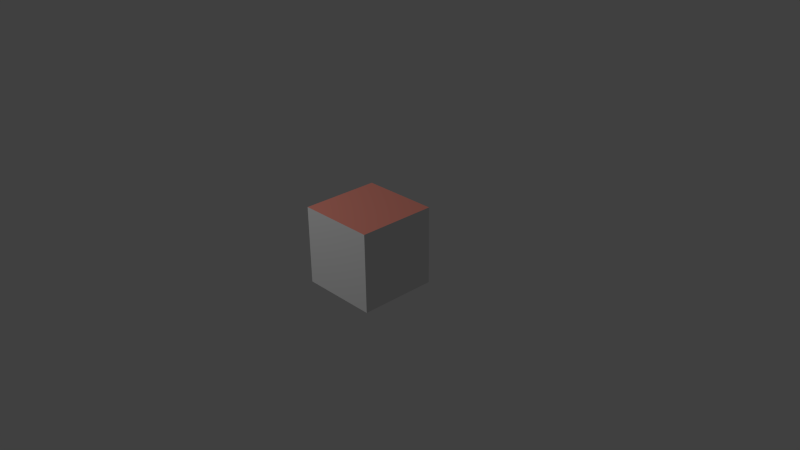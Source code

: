 # Source: box_side.blend  (saved by Blender 2.70.0; exported with 4.5.12 LTS)
import bpy
from mathutils import Matrix  # noqa: F401  (used for matrix-valued properties, if any)

bpy.ops.wm.read_factory_settings(use_empty=True)
scene = bpy.context.scene
scene.name = 'Scene'

# ---- collections
col_collection_1 = bpy.data.collections.new('Collection 1'); scene.collection.children.link(col_collection_1)

# ---- materials (node trees are filled in below, after node groups)
mat_top = bpy.data.materials.new('top')
mat_top.alpha_threshold = 0.0
mat_top.use_transparent_shadow = False
mat_top.diffuse_color = (0.8, 0.2764, 0.2152, 1.0)
mat_top.roughness = 0.5
mat_top.line_color = (0.0, 0.0, 0.0, 1.0)
mat_side = bpy.data.materials.new('side')
mat_side.alpha_threshold = 0.0
mat_side.use_transparent_shadow = False
mat_side.roughness = 0.5
mat_side.line_color = (0.0, 0.0, 0.0, 1.0)

# ---- material node trees

# ---- world
world_world = bpy.data.worlds.new('World'); scene.world = world_world
world_world.color = (0.05088, 0.05088, 0.05088)
world_world.use_sun_shadow = False
world_world.sun_shadow_jitter_overblur = 0.0
world_world.cycles.sampling_method = 'MANUAL'
world_world.cycles.sample_map_resolution = 256

# ---- cameras
cam_camera = bpy.data.cameras.new('Camera')
cam_camera.clip_end = 100.0
cam_camera.lens = 35.0
cam_camera.sensor_width = 32.0
cam_camera.sensor_height = 18.0
cam_camera.ortho_scale = 7.314
cam_camera.dof.focus_distance = 0.0
cam_camera.dof.aperture_fstop = 128.0

# ---- lights
light_lamp = bpy.data.lights.new('Lamp', 'POINT')
light_lamp.transmission_factor = 0.0
light_lamp.cutoff_distance = 30.0
light_lamp.energy = 386.0
light_lamp.shadow_buffer_clip_start = 1.001
light_lamp.shadow_soft_size = 0.1
light_lamp.shadow_maximum_resolution = 0.006
light_lamp.use_absolute_resolution = True
light_lamp.cycles.use_multiple_importance_sampling = False

# ---- meshes
me_cube = bpy.data.meshes.new('Cube')
me_cube.from_pydata([(1.0, -2.98e-08, 0.0), (1.0, -1.0, 0.0), (-1.192e-07, -1.0, 0.0), (1.788e-07, 1.192e-07, 0.0), (1.0, -2.682e-07, 1.0), (1.0, -1.0, 1.0), (-2.384e-07, -1.0, 1.0), (2.98e-08, 0.0, 1.0)], [], [(0, 1, 2, 3), (4, 7, 6, 5), (0, 4, 5, 1), (1, 5, 6, 2), (2, 6, 7, 3), (4, 0, 3, 7)])
me_cube.polygons.foreach_set('material_index', [0, 0, 1, 1, 1, 1])
_uv = me_cube.uv_layers.new(name='UVマップ')
_uv.uv.foreach_set('vector', [0.9999, 0.0001001, 0.9999, 0.9999, 9.998e-05, 0.9999, 0.0001002, 9.998e-05, 0.9999, 0.9999, 0.0001003, 0.9999, 9.998e-05, 0.0001003, 0.9999, 9.998e-05, 0.9999, 9.998e-05, 0.9999, 0.9999, 9.998e-05, 0.9999, 9.998e-05, 0.0001004, 0.9999, 9.998e-05, 0.9999, 0.9999, 0.0001001, 0.9999, 9.998e-05, 0.0001001, 0.9999, 9.948e-05, 0.9999, 0.9999, 0.0001005, 0.9999, 9.954e-05, 0.0001004, 0.0001007, 0.9999, 9.936e-05, 0.0001009, 0.9999, 9.924e-05, 0.9999, 0.9999])
me_cube.materials.append(mat_top)
me_cube.materials.append(mat_side)
me_cube.use_remesh_preserve_volume = False
me_cube.use_remesh_preserve_attributes = False
me_cube.use_mirror_vertex_groups = False
me_cube.update()

# ---- objects
ob_cube = bpy.data.objects.new('Cube', me_cube)
ob_lamp = bpy.data.objects.new('Lamp', light_lamp)
ob_camera = bpy.data.objects.new('Camera', cam_camera)

# ---- transforms, parenting, visibility, modifiers, constraints
ob_cube.location = (0.0, 0.0, 0.0)
ob_cube.lock_rotations_4d = False
ob_cube.empty_display_type = 'ARROWS'
ob_cube.lineart.crease_threshold = 0.0
ob_lamp.location = (-2.202, -4.353, 5.904)
ob_lamp.rotation_euler = (0.6503, 0.05522, 1.866)
ob_lamp.lock_rotations_4d = False
ob_lamp.empty_display_type = 'ARROWS'
ob_lamp.color = (0.0, 0.0, 0.0, 0.0)
ob_lamp.lineart.crease_threshold = 0.0
ob_camera.location = (7.481, -6.508, 5.344)
ob_camera.rotation_euler = (1.109, 0.01082, 0.8149)
ob_camera.lock_rotations_4d = False
ob_camera.empty_display_type = 'ARROWS'
ob_camera.color = (0.0, 0.0, 0.0, 0.0)
ob_camera.display_type = 'WIRE'
ob_camera.lineart.crease_threshold = 0.0

# ---- collection membership
col_collection_1.objects.link(ob_cube)
col_collection_1.objects.link(ob_lamp)
col_collection_1.objects.link(ob_camera)

# ---- scene / render settings (as saved in the file)
scene.camera = ob_camera
scene.frame_start = 1; scene.frame_end = 250; scene.frame_set(1)
scene.render.engine = 'BLENDER_EEVEE_NEXT'
scene.render.resolution_percentage = 50
scene.render.dither_intensity = 0.0
scene.cycles.use_denoising = False
scene.cycles.samples = 10
scene.cycles.sampling_pattern = 'TABULATED_SOBOL'
scene.cycles.light_sampling_threshold = 0.0
scene.cycles.use_adaptive_sampling = False
scene.cycles.use_light_tree = False
scene.cycles.blur_glossy = 0.0
scene.cycles.volume_bounces = 1
scene.cycles.pixel_filter_type = 'GAUSSIAN'
scene.cycles.sample_clamp_indirect = 0.0
scene.view_settings.view_transform = 'Standard'
bpy.context.view_layer.update()

